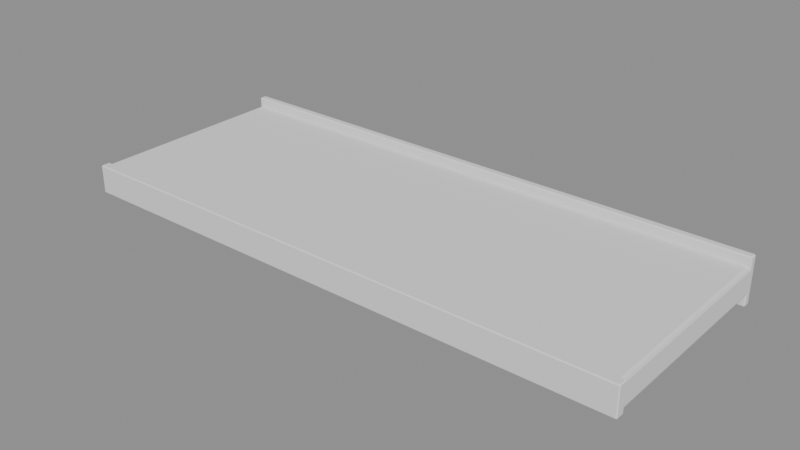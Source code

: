 # Source: shelf2.blend  (saved by Blender 5.3.31; exported with 4.5.12 LTS)
import bpy
from mathutils import Matrix  # noqa: F401  (used for matrix-valued properties, if any)

bpy.ops.wm.read_factory_settings(use_empty=True)
scene = bpy.context.scene
scene.name = 'Scene'

# ---- meshes
me_body = bpy.data.meshes.new('body')
me_body.from_pydata([(-0.36, -0.27, 0.0), (-0.36, -0.27, 0.036), (-0.36, 0.0, 0.0), (-0.36, 0.0, 0.036), (0.36, -0.27, 0.0), (0.36, -0.27, 0.036), (0.36, 0.0, 0.0), (0.36, 0.0, 0.036)], [], [(0, 1, 3, 2), (2, 3, 7, 6), (6, 7, 5, 4), (4, 5, 1, 0), (2, 6, 4, 0), (7, 3, 1, 5)])
me_body.update()
me_edge = bpy.data.meshes.new('edge')
me_edge.from_pydata([(-0.362, -0.274, -0.0005), (-0.362, -0.274, 0.0365), (-0.362, -0.262, -0.0005), (-0.362, -0.262, 0.0365), (0.362, -0.274, -0.0005), (0.362, -0.274, 0.0365), (0.362, -0.262, -0.0005), (0.362, -0.262, 0.0365)], [], [(0, 1, 3, 2), (2, 3, 7, 6), (6, 7, 5, 4), (4, 5, 1, 0), (2, 6, 4, 0), (7, 3, 1, 5)])
me_edge.update()
me_glow = bpy.data.meshes.new('glow')
me_glow.from_pydata([(-0.33, -0.205, -0.004), (-0.33, -0.205, 0.0), (-0.33, -0.185, -0.004), (-0.33, -0.185, 0.0), (0.33, -0.205, -0.004), (0.33, -0.205, 0.0), (0.33, -0.185, -0.004), (0.33, -0.185, 0.0)], [], [(0, 1, 3, 2), (2, 3, 7, 6), (6, 7, 5, 4), (4, 5, 1, 0), (2, 6, 4, 0), (7, 3, 1, 5)])
me_glow.update()
me_rear = bpy.data.meshes.new('rear')
me_rear.from_pydata([(-0.36, -0.006, -0.012), (-0.36, -0.006, 0.048), (-0.36, 0.004, -0.012), (-0.36, 0.004, 0.048), (0.36, -0.006, -0.012), (0.36, -0.006, 0.048), (0.36, 0.004, -0.012), (0.36, 0.004, 0.048)], [], [(0, 1, 3, 2), (2, 3, 7, 6), (6, 7, 5, 4), (4, 5, 1, 0), (2, 6, 4, 0), (7, 3, 1, 5)])
me_rear.update()

# ---- objects
ob_body = bpy.data.objects.new('body', me_body)
ob_edge = bpy.data.objects.new('edge', me_edge)
ob_glow = bpy.data.objects.new('glow', me_glow)
ob_rear = bpy.data.objects.new('rear', me_rear)

# ---- transforms, parenting, visibility, modifiers, constraints
ob_body.location = (0.0, 0.0, 0.0)
_m = ob_body.modifiers.new('bev', 'BEVEL')
_m.width = 0.0045
_m.width_pct = 0.0045
_m.segments = 2
ob_edge.location = (0.0, 0.0, 0.0)
_m = ob_edge.modifiers.new('bev', 'BEVEL')
_m.width = 0.0012
_m.width_pct = 0.0012
ob_glow.location = (0.0, 0.0, 0.0)
ob_rear.location = (0.0, 0.0, 0.0)
_m = ob_rear.modifiers.new('bev', 'BEVEL')
_m.width = 0.0015
_m.width_pct = 0.0015

# ---- collection membership
scene.collection.objects.link(ob_body)
scene.collection.objects.link(ob_edge)
scene.collection.objects.link(ob_glow)
scene.collection.objects.link(ob_rear)

# ---- scene / render settings (as saved in the file)
scene.frame_start = 1; scene.frame_end = 250; scene.frame_set(1)
scene.render.engine = 'BLENDER_EEVEE_NEXT'
scene.render.bake_bias = 0.0
scene.render.bake_samples = 0
scene.render.compositor_device = 'GPU'
scene.eevee.use_volume_custom_range = False
scene.eevee.fast_gi_thickness_near = 0.1
scene.eevee.fast_gi_thickness_far = 0.0
scene.eevee.ray_tracing_options.screen_trace_thickness = 0.1
bpy.context.view_layer.update()

# ---- added for rendering (the .blend has no active camera and no usable light): camera, sun + grey world if the file has none
cam_auto = bpy.data.cameras.new('AutoCamera')
cam_auto.lens = 50.0
cam_auto.sensor_width = 36.0
cam_auto.clip_end = 1000.0
ob_auto_camera = bpy.data.objects.new('AutoCamera', cam_auto)
scene.collection.objects.link(ob_auto_camera)
ob_auto_camera.location = (0.719691, -0.99863, 0.593753)
ob_auto_camera.rotation_euler = (1.09748, -7.21219e-08, 0.694738)
scene.camera = ob_auto_camera
light_auto_sun = bpy.data.lights.new('AutoSun', 'SUN')
light_auto_sun.energy = 3.0
light_auto_sun.angle = 0.0523599
ob_auto_sun = bpy.data.objects.new('AutoSun', light_auto_sun)
scene.collection.objects.link(ob_auto_sun)
ob_auto_sun.rotation_euler = (0.872665, 0.174533, 0.523599)
if scene.world is None:
    world_auto = bpy.data.worlds.new('AutoWorld')
    world_auto.color = (0.3, 0.3, 0.3)
    scene.world = world_auto
bpy.context.view_layer.update()
